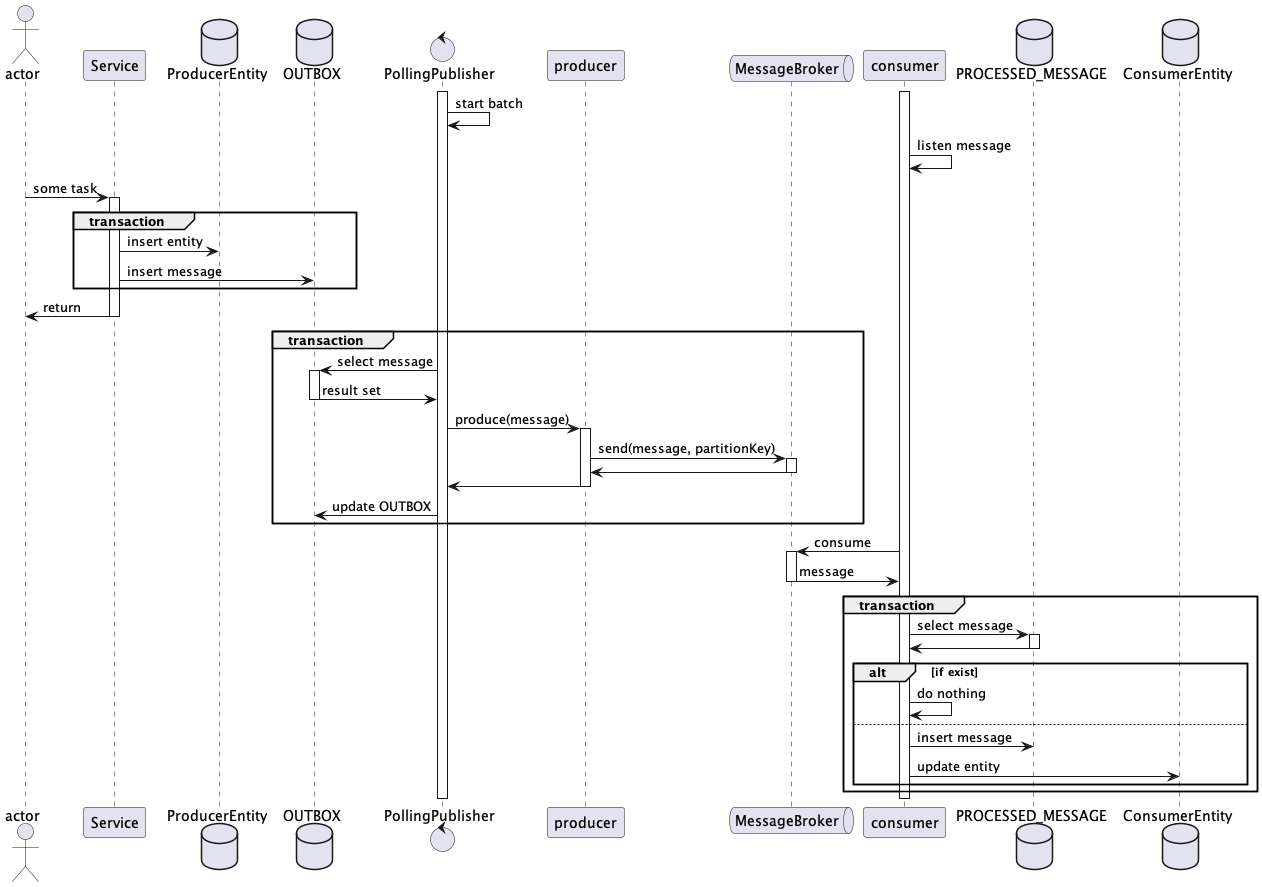

The diagram above was rendered by PlantUML. Its source (embedded in the PNG):
@startuml

actor actor as a
participant Service as svc
database ProducerEntity as pe
database OUTBOX as ob
control PollingPublisher as pp
participant producer as pdc

queue MessageBroker as mb

participant consumer as csr
database PROCESSED_MESSAGE as pcd_ms
database ConsumerEntity as ce

activate pp
activate csr
pp -> pp: start batch
csr -> csr: listen message

a -> svc: some task
activate svc
    group transaction
        svc -> pe: insert entity
        svc -> ob: insert message
    end
a <- svc: return
deactivate svc

group transaction
    pp -> ob: select message
    activate ob
    pp <- ob: result set
    deactivate ob

    pp -> pdc: produce(message)
    activate pdc

        pdc -> mb: send(message, partitionKey)
        activate mb
        pdc <- mb
        deactivate mb

    pp <- pdc
    deactivate pdc

    pp -> ob: update OUTBOX
end

mb <- csr: consume
activate mb
mb -> csr: message
deactivate mb

group transaction
        csr -> pcd_ms: select message
        activate pcd_ms
        csr <- pcd_ms
        deactivate pcd_ms
    alt if exist
        csr -> csr: do nothing
    else
        csr -> pcd_ms: insert message
        csr -> ce: update entity
    end
end

deactivate pp
deactivate csr

@enduml